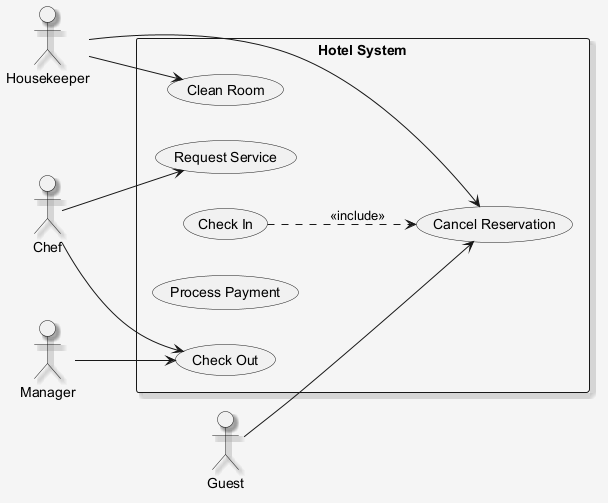

The diagram above was rendered by PlantUML. Its source (embedded in the PNG):
@startuml
skinparam shadowing false
skinparam backgroundColor #F5F5F5
skinparam shadowing true
left to right direction
actor "Manager" as M
actor "Housekeeper" as H
actor "Chef" as C
actor "Guest" as G
rectangle "Hotel System" {
  usecase "Clean Room" as UC_CleanRoom
  usecase "Request Service" as UC_RequestService
  usecase "Check In" as UC_CheckIn
  usecase "Process Payment" as UC_ProcessPayment
  usecase "Cancel Reservation" as UC_CancelReservation
  usecase "Check Out" as UC_CheckOut
}
M --> UC_CheckOut
H --> UC_CleanRoom
H --> UC_CancelReservation
C --> UC_RequestService
C --> UC_CheckOut
G --> UC_CancelReservation
UC_CheckIn ..> UC_CancelReservation : <<include>>
@enduml